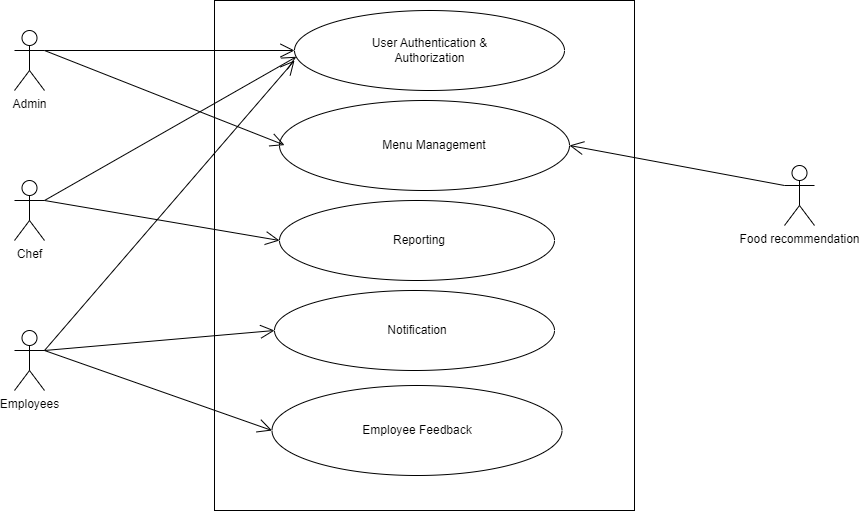

The diagram above was exported from draw.io. Its source (the exported page's mxGraphModel, read from the mxfile embedded in the PNG):
<mxGraphModel dx="1467" dy="723" grid="1" gridSize="10" guides="1" tooltips="1" connect="1" arrows="1" fold="1" page="1" pageScale="1.5" pageWidth="1169" pageHeight="826" background="none" math="0" shadow="0">
  <root>
    <mxCell id="0" style=";html=1;" />
    <mxCell id="1" style=";html=1;" parent="0" />
    <mxCell id="fV_OIrIyc7zDxzI0xzg6-47" value="User Authentication &amp; Authorization" style="curved=1;startArrow=none;endArrow=open;endSize=12;exitX=-0.0025111607142857145;exitY=0.9198861496129993;entryX=-0.00019246122262773724;entryY=0.3958880389895204;rounded=0;" edge="1" parent="1" source="fV_OIrIyc7zDxzI0xzg6-16">
      <mxGeometry relative="1" as="geometry">
        <Array as="points">
          <mxPoint x="290" y="962" />
        </Array>
        <mxPoint x="938" y="1134.3344495930942" as="targetPoint" />
      </mxGeometry>
    </mxCell>
    <mxCell id="fV_OIrIyc7zDxzI0xzg6-60" value="" style="rounded=0;whiteSpace=wrap;html=1;" vertex="1" parent="1">
      <mxGeometry x="480" y="130" width="420" height="510" as="geometry" />
    </mxCell>
    <mxCell id="fV_OIrIyc7zDxzI0xzg6-61" value="" style="ellipse;whiteSpace=wrap;html=1;" vertex="1" parent="1">
      <mxGeometry x="560" y="140" width="270" height="80" as="geometry" />
    </mxCell>
    <mxCell id="fV_OIrIyc7zDxzI0xzg6-62" value="" style="ellipse;whiteSpace=wrap;html=1;" vertex="1" parent="1">
      <mxGeometry x="545" y="230" width="290" height="90" as="geometry" />
    </mxCell>
    <mxCell id="fV_OIrIyc7zDxzI0xzg6-63" value="" style="ellipse;whiteSpace=wrap;html=1;" vertex="1" parent="1">
      <mxGeometry x="545" y="330" width="275" height="80" as="geometry" />
    </mxCell>
    <mxCell id="fV_OIrIyc7zDxzI0xzg6-64" value="" style="ellipse;whiteSpace=wrap;html=1;" vertex="1" parent="1">
      <mxGeometry x="540" y="420" width="280" height="80" as="geometry" />
    </mxCell>
    <mxCell id="fV_OIrIyc7zDxzI0xzg6-65" value="" style="ellipse;whiteSpace=wrap;html=1;" vertex="1" parent="1">
      <mxGeometry x="537.5" y="515" width="290" height="90" as="geometry" />
    </mxCell>
    <mxCell id="fV_OIrIyc7zDxzI0xzg6-66" value="User Authentication &amp;amp; Authorization" style="text;html=1;align=center;verticalAlign=middle;whiteSpace=wrap;rounded=0;" vertex="1" parent="1">
      <mxGeometry x="607.5" y="165" width="175" height="30" as="geometry" />
    </mxCell>
    <mxCell id="fV_OIrIyc7zDxzI0xzg6-68" value="Menu Management" style="text;html=1;align=center;verticalAlign=middle;whiteSpace=wrap;rounded=0;" vertex="1" parent="1">
      <mxGeometry x="630" y="265" width="140" height="20" as="geometry" />
    </mxCell>
    <mxCell id="fV_OIrIyc7zDxzI0xzg6-69" value="Employee Feedback" style="text;html=1;align=center;verticalAlign=middle;whiteSpace=wrap;rounded=0;" vertex="1" parent="1">
      <mxGeometry x="607.5" y="545" width="150" height="30" as="geometry" />
    </mxCell>
    <mxCell id="fV_OIrIyc7zDxzI0xzg6-70" value="Notification" style="text;html=1;align=center;verticalAlign=middle;whiteSpace=wrap;rounded=0;" vertex="1" parent="1">
      <mxGeometry x="652.5" y="445" width="60" height="30" as="geometry" />
    </mxCell>
    <mxCell id="fV_OIrIyc7zDxzI0xzg6-71" value="Reporting" style="text;html=1;align=center;verticalAlign=middle;whiteSpace=wrap;rounded=0;" vertex="1" parent="1">
      <mxGeometry x="655" y="355" width="60" height="30" as="geometry" />
    </mxCell>
    <mxCell id="fV_OIrIyc7zDxzI0xzg6-83" value="Admin&lt;div&gt;&lt;br&gt;&lt;/div&gt;" style="shape=umlActor;verticalLabelPosition=bottom;verticalAlign=top;html=1;" vertex="1" parent="1">
      <mxGeometry x="280" y="160" width="30" height="60" as="geometry" />
    </mxCell>
    <mxCell id="fV_OIrIyc7zDxzI0xzg6-84" value="Chef" style="shape=umlActor;verticalLabelPosition=bottom;verticalAlign=top;html=1;" vertex="1" parent="1">
      <mxGeometry x="280" y="310" width="30" height="60" as="geometry" />
    </mxCell>
    <mxCell id="fV_OIrIyc7zDxzI0xzg6-85" value="Employees" style="shape=umlActor;verticalLabelPosition=bottom;verticalAlign=top;html=1;" vertex="1" parent="1">
      <mxGeometry x="280" y="460" width="30" height="60" as="geometry" />
    </mxCell>
    <mxCell id="fV_OIrIyc7zDxzI0xzg6-86" value="Food recommendation" style="shape=umlActor;verticalLabelPosition=bottom;verticalAlign=top;html=1;" vertex="1" parent="1">
      <mxGeometry x="1050" y="295" width="30" height="60" as="geometry" />
    </mxCell>
    <mxCell id="fV_OIrIyc7zDxzI0xzg6-94" value="" style="endArrow=open;endFill=1;endSize=12;html=1;rounded=0;entryX=0;entryY=0.5;entryDx=0;entryDy=0;" edge="1" parent="1" target="fV_OIrIyc7zDxzI0xzg6-61">
      <mxGeometry width="160" relative="1" as="geometry">
        <mxPoint x="310" y="180" as="sourcePoint" />
        <mxPoint x="470" y="180" as="targetPoint" />
      </mxGeometry>
    </mxCell>
    <mxCell id="fV_OIrIyc7zDxzI0xzg6-96" value="" style="endArrow=open;endFill=1;endSize=12;html=1;rounded=0;entryX=0;entryY=0.5;entryDx=0;entryDy=0;" edge="1" parent="1">
      <mxGeometry width="160" relative="1" as="geometry">
        <mxPoint x="310" y="180" as="sourcePoint" />
        <mxPoint x="550" y="274.6" as="targetPoint" />
      </mxGeometry>
    </mxCell>
    <mxCell id="fV_OIrIyc7zDxzI0xzg6-97" value="" style="endArrow=open;endFill=1;endSize=12;html=1;rounded=0;entryX=0.007;entryY=0.578;entryDx=0;entryDy=0;entryPerimeter=0;" edge="1" parent="1" target="fV_OIrIyc7zDxzI0xzg6-61">
      <mxGeometry width="160" relative="1" as="geometry">
        <mxPoint x="310" y="330" as="sourcePoint" />
        <mxPoint x="560" y="330" as="targetPoint" />
      </mxGeometry>
    </mxCell>
    <mxCell id="fV_OIrIyc7zDxzI0xzg6-98" value="" style="endArrow=open;endFill=1;endSize=12;html=1;rounded=0;entryX=0;entryY=0.5;entryDx=0;entryDy=0;" edge="1" parent="1" target="fV_OIrIyc7zDxzI0xzg6-63">
      <mxGeometry width="160" relative="1" as="geometry">
        <mxPoint x="310" y="330" as="sourcePoint" />
        <mxPoint x="560" y="330" as="targetPoint" />
      </mxGeometry>
    </mxCell>
    <mxCell id="fV_OIrIyc7zDxzI0xzg6-99" value="" style="endArrow=open;endFill=1;endSize=12;html=1;rounded=0;" edge="1" parent="1">
      <mxGeometry width="160" relative="1" as="geometry">
        <mxPoint x="310" y="480" as="sourcePoint" />
        <mxPoint x="560" y="190" as="targetPoint" />
      </mxGeometry>
    </mxCell>
    <mxCell id="fV_OIrIyc7zDxzI0xzg6-100" value="" style="endArrow=open;endFill=1;endSize=12;html=1;rounded=0;entryX=0;entryY=0.5;entryDx=0;entryDy=0;" edge="1" parent="1" target="fV_OIrIyc7zDxzI0xzg6-64">
      <mxGeometry width="160" relative="1" as="geometry">
        <mxPoint x="310" y="480" as="sourcePoint" />
        <mxPoint x="560" y="480" as="targetPoint" />
      </mxGeometry>
    </mxCell>
    <mxCell id="fV_OIrIyc7zDxzI0xzg6-101" value="" style="endArrow=open;endFill=1;endSize=12;html=1;rounded=0;entryX=0;entryY=0.5;entryDx=0;entryDy=0;" edge="1" parent="1" target="fV_OIrIyc7zDxzI0xzg6-65">
      <mxGeometry width="160" relative="1" as="geometry">
        <mxPoint x="310" y="480" as="sourcePoint" />
        <mxPoint x="560" y="480" as="targetPoint" />
      </mxGeometry>
    </mxCell>
    <mxCell id="fV_OIrIyc7zDxzI0xzg6-102" value="" style="endArrow=open;endFill=1;endSize=12;html=1;rounded=0;exitX=0;exitY=0.3333333333333333;exitDx=0;exitDy=0;exitPerimeter=0;entryX=1;entryY=0.5;entryDx=0;entryDy=0;" edge="1" parent="1" source="fV_OIrIyc7zDxzI0xzg6-86" target="fV_OIrIyc7zDxzI0xzg6-62">
      <mxGeometry width="160" relative="1" as="geometry">
        <mxPoint x="850" y="274.6" as="sourcePoint" />
        <mxPoint x="960" y="220" as="targetPoint" />
      </mxGeometry>
    </mxCell>
  </root>
</mxGraphModel>